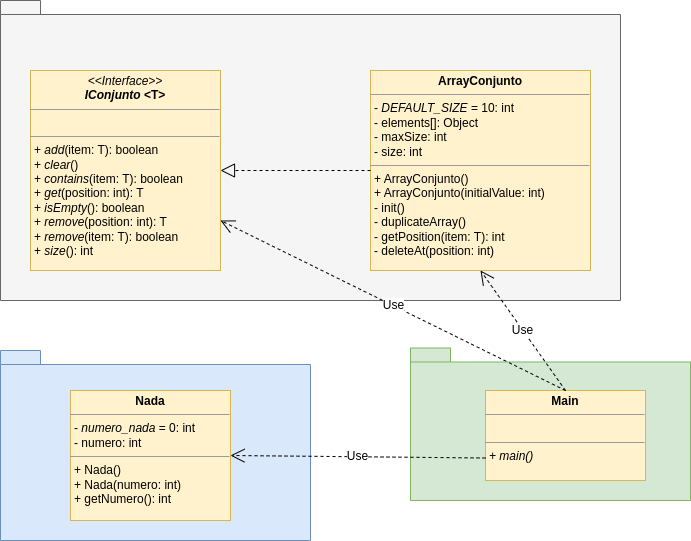

The diagram above was exported from draw.io. Its source (the exported page's mxGraphModel, read from the mxfile embedded in the PNG):
<mxGraphModel dx="1434" dy="830" grid="1" gridSize="10" guides="1" tooltips="1" connect="1" arrows="1" fold="1" page="1" pageScale="1" pageWidth="827" pageHeight="1169" math="0" shadow="0">
  <root>
    <mxCell id="0" />
    <mxCell id="1" parent="0" />
    <mxCell id="ZhPsXQhkzFURL2edRbiM-1" value="" style="shape=folder;fontStyle=1;spacingTop=10;tabWidth=40;tabHeight=14;tabPosition=left;html=1;whiteSpace=wrap;fillColor=#f5f5f5;fontColor=#333333;strokeColor=#666666;" vertex="1" parent="1">
      <mxGeometry x="30" y="30" width="620" height="300" as="geometry" />
    </mxCell>
    <mxCell id="ZhPsXQhkzFURL2edRbiM-2" value="&lt;p style=&quot;margin:0px;margin-top:4px;text-align:center;&quot;&gt;&lt;i&gt;&amp;lt;&amp;lt;Interface&amp;gt;&amp;gt;&lt;/i&gt;&lt;br&gt;&lt;b&gt;&lt;i&gt;IConjunto&lt;/i&gt; &amp;lt;T&amp;gt;&lt;/b&gt;&lt;/p&gt;&lt;hr size=&quot;1&quot;&gt;&lt;p style=&quot;margin:0px;margin-left:4px;&quot;&gt;&lt;br&gt;&lt;/p&gt;&lt;hr size=&quot;1&quot;&gt;&lt;p style=&quot;margin:0px;margin-left:4px;&quot;&gt;+ &lt;i&gt;add&lt;/i&gt;(item: T): boolean&lt;br&gt;+ &lt;i&gt;clear&lt;/i&gt;()&lt;/p&gt;&lt;p style=&quot;margin:0px;margin-left:4px;&quot;&gt;+ &lt;i&gt;contains&lt;/i&gt;(item: T): boolean&lt;/p&gt;&lt;p style=&quot;margin:0px;margin-left:4px;&quot;&gt;+ &lt;i&gt;get&lt;/i&gt;(position: int): T&lt;/p&gt;&lt;p style=&quot;margin:0px;margin-left:4px;&quot;&gt;+ &lt;i&gt;isEmpty&lt;/i&gt;(): boolean&lt;/p&gt;&lt;p style=&quot;margin:0px;margin-left:4px;&quot;&gt;+ &lt;i&gt;remove&lt;/i&gt;(position: int): T&lt;/p&gt;&lt;p style=&quot;margin:0px;margin-left:4px;&quot;&gt;+ &lt;i&gt;remove&lt;/i&gt;(item: T): boolean&lt;/p&gt;&lt;p style=&quot;margin:0px;margin-left:4px;&quot;&gt;+ &lt;i&gt;size&lt;/i&gt;(): int&lt;/p&gt;" style="verticalAlign=top;align=left;overflow=fill;fontSize=12;fontFamily=Helvetica;html=1;whiteSpace=wrap;strokeColor=#d6b656;spacingTop=10;fillColor=#fff2cc;" vertex="1" parent="1">
      <mxGeometry x="60" y="100" width="190" height="200" as="geometry" />
    </mxCell>
    <mxCell id="ZhPsXQhkzFURL2edRbiM-3" value="&lt;p style=&quot;margin:0px;margin-top:4px;text-align:center;&quot;&gt;&lt;b&gt;ArrayConjunto&lt;/b&gt;&lt;/p&gt;&lt;hr size=&quot;1&quot;&gt;&lt;p style=&quot;margin:0px;margin-left:4px;&quot;&gt;- &lt;i&gt;DEFAULT_SIZE&lt;/i&gt; = 10: int&lt;/p&gt;&lt;p style=&quot;margin:0px;margin-left:4px;&quot;&gt;- elements[]: Object&lt;/p&gt;&lt;p style=&quot;margin:0px;margin-left:4px;&quot;&gt;- maxSize: int&lt;/p&gt;&lt;p style=&quot;margin:0px;margin-left:4px;&quot;&gt;- size: int&lt;/p&gt;&lt;hr size=&quot;1&quot;&gt;&lt;p style=&quot;margin:0px;margin-left:4px;&quot;&gt;+ ArrayConjunto()&lt;/p&gt;&lt;p style=&quot;margin:0px;margin-left:4px;&quot;&gt;+ ArrayConjunto(initialValue: int)&lt;/p&gt;&lt;p style=&quot;margin:0px;margin-left:4px;&quot;&gt;- init()&lt;/p&gt;&lt;p style=&quot;margin:0px;margin-left:4px;&quot;&gt;- duplicateArray()&lt;/p&gt;&lt;p style=&quot;margin:0px;margin-left:4px;&quot;&gt;- getPosition(item: T): int&lt;/p&gt;&lt;p style=&quot;margin:0px;margin-left:4px;&quot;&gt;- deleteAt(position: int)&lt;/p&gt;" style="verticalAlign=top;align=left;overflow=fill;fontSize=12;fontFamily=Helvetica;html=1;whiteSpace=wrap;strokeColor=#d6b656;spacingTop=10;fillColor=#fff2cc;" vertex="1" parent="1">
      <mxGeometry x="400" y="100" width="220" height="200" as="geometry" />
    </mxCell>
    <mxCell id="ZhPsXQhkzFURL2edRbiM-6" value="" style="endArrow=block;dashed=1;endFill=0;endSize=12;html=1;rounded=0;fontFamily=Helvetica;fontSize=12;fontColor=default;entryX=1;entryY=0.5;entryDx=0;entryDy=0;exitX=0;exitY=0.5;exitDx=0;exitDy=0;" edge="1" parent="1" source="ZhPsXQhkzFURL2edRbiM-3" target="ZhPsXQhkzFURL2edRbiM-2">
      <mxGeometry width="160" relative="1" as="geometry">
        <mxPoint x="330" y="430" as="sourcePoint" />
        <mxPoint x="490" y="430" as="targetPoint" />
      </mxGeometry>
    </mxCell>
    <mxCell id="ZhPsXQhkzFURL2edRbiM-7" value="" style="shape=folder;fontStyle=1;spacingTop=10;tabWidth=40;tabHeight=14;tabPosition=left;html=1;whiteSpace=wrap;strokeColor=#6c8ebf;align=center;verticalAlign=middle;fontFamily=Helvetica;fontSize=12;fillColor=#dae8fc;" vertex="1" parent="1">
      <mxGeometry x="30" y="380" width="310" height="190" as="geometry" />
    </mxCell>
    <mxCell id="ZhPsXQhkzFURL2edRbiM-8" value="&lt;p style=&quot;margin:0px;margin-top:4px;text-align:center;&quot;&gt;&lt;b&gt;Nada&lt;/b&gt;&lt;/p&gt;&lt;hr size=&quot;1&quot;&gt;&lt;p style=&quot;margin:0px;margin-left:4px;&quot;&gt;- &lt;i&gt;numero_nada&lt;/i&gt; = 0: int&lt;/p&gt;&lt;p style=&quot;margin:0px;margin-left:4px;&quot;&gt;- numero: int&lt;/p&gt;&lt;hr size=&quot;1&quot;&gt;&lt;p style=&quot;margin:0px;margin-left:4px;&quot;&gt;+ Nada()&lt;/p&gt;&lt;p style=&quot;margin:0px;margin-left:4px;&quot;&gt;+ Nada(numero: int)&lt;/p&gt;&lt;p style=&quot;margin:0px;margin-left:4px;&quot;&gt;+ getNumero(): int&lt;/p&gt;" style="verticalAlign=top;align=left;overflow=fill;fontSize=12;fontFamily=Helvetica;html=1;whiteSpace=wrap;strokeColor=#d6b656;spacingTop=10;fillColor=#fff2cc;" vertex="1" parent="1">
      <mxGeometry x="100" y="420" width="160" height="130" as="geometry" />
    </mxCell>
    <mxCell id="ZhPsXQhkzFURL2edRbiM-9" value="" style="shape=folder;fontStyle=1;spacingTop=10;tabWidth=40;tabHeight=14;tabPosition=left;html=1;whiteSpace=wrap;strokeColor=#82b366;align=center;verticalAlign=middle;fontFamily=Helvetica;fontSize=12;fillColor=#d5e8d4;" vertex="1" parent="1">
      <mxGeometry x="440" y="377.5" width="280" height="152.5" as="geometry" />
    </mxCell>
    <mxCell id="ZhPsXQhkzFURL2edRbiM-10" value="&lt;p style=&quot;margin:0px;margin-top:4px;text-align:center;&quot;&gt;&lt;b&gt;Main&lt;/b&gt;&lt;/p&gt;&lt;hr size=&quot;1&quot;&gt;&lt;p style=&quot;margin:0px;margin-left:4px;&quot;&gt;&lt;br&gt;&lt;/p&gt;&lt;hr size=&quot;1&quot;&gt;&lt;p style=&quot;margin:0px;margin-left:4px;&quot;&gt;&lt;i&gt;+ main()&lt;/i&gt;&lt;/p&gt;" style="verticalAlign=top;align=left;overflow=fill;fontSize=12;fontFamily=Helvetica;html=1;whiteSpace=wrap;strokeColor=#d6b656;spacingTop=10;fillColor=#fff2cc;" vertex="1" parent="1">
      <mxGeometry x="515" y="420" width="160" height="90" as="geometry" />
    </mxCell>
    <mxCell id="ZhPsXQhkzFURL2edRbiM-11" value="Use" style="endArrow=open;endSize=12;dashed=1;html=1;rounded=0;fontFamily=Helvetica;fontSize=12;fontColor=default;entryX=1;entryY=0.5;entryDx=0;entryDy=0;exitX=0;exitY=0.75;exitDx=0;exitDy=0;" edge="1" parent="1" source="ZhPsXQhkzFURL2edRbiM-10" target="ZhPsXQhkzFURL2edRbiM-8">
      <mxGeometry width="160" relative="1" as="geometry">
        <mxPoint x="330" y="430" as="sourcePoint" />
        <mxPoint x="490" y="430" as="targetPoint" />
      </mxGeometry>
    </mxCell>
    <mxCell id="ZhPsXQhkzFURL2edRbiM-12" value="Use" style="endArrow=open;endSize=12;dashed=1;html=1;rounded=0;fontFamily=Helvetica;fontSize=12;fontColor=default;entryX=1;entryY=0.75;entryDx=0;entryDy=0;exitX=0.5;exitY=0;exitDx=0;exitDy=0;" edge="1" parent="1" source="ZhPsXQhkzFURL2edRbiM-10" target="ZhPsXQhkzFURL2edRbiM-2">
      <mxGeometry width="160" relative="1" as="geometry">
        <mxPoint x="330" y="430" as="sourcePoint" />
        <mxPoint x="490" y="430" as="targetPoint" />
      </mxGeometry>
    </mxCell>
    <mxCell id="ZhPsXQhkzFURL2edRbiM-13" value="Use" style="endArrow=open;endSize=12;dashed=1;html=1;rounded=0;fontFamily=Helvetica;fontSize=12;fontColor=default;entryX=0.5;entryY=1;entryDx=0;entryDy=0;exitX=0.5;exitY=0;exitDx=0;exitDy=0;" edge="1" parent="1" source="ZhPsXQhkzFURL2edRbiM-10" target="ZhPsXQhkzFURL2edRbiM-3">
      <mxGeometry width="160" relative="1" as="geometry">
        <mxPoint x="330" y="430" as="sourcePoint" />
        <mxPoint x="490" y="430" as="targetPoint" />
      </mxGeometry>
    </mxCell>
  </root>
</mxGraphModel>